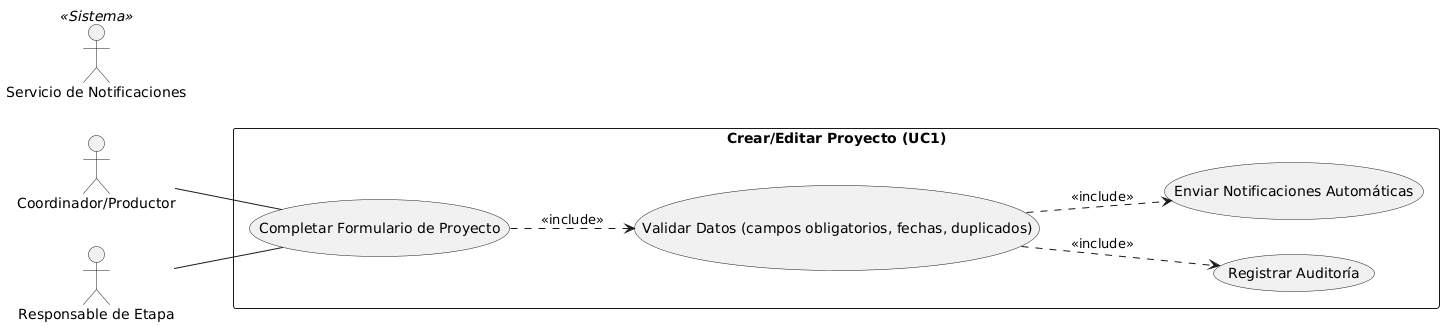

The diagram above was rendered by PlantUML. Its source (embedded in the PNG):
@startuml
left to right direction

actor "Coordinador/Productor" as Prod
actor "Responsable de Etapa" as RespEtapa
actor "Servicio de Notificaciones" as Notif <<Sistema>>

rectangle "Crear/Editar Proyecto (UC1)" {
    usecase "Completar Formulario de Proyecto" as Form
    usecase "Validar Datos (campos obligatorios, fechas, duplicados)" as Valida
    usecase "Registrar Auditoría" as Audit
    usecase "Enviar Notificaciones Automáticas" as UC5
}

Prod -- Form
RespEtapa -- Form

Form ..> Valida : <<include>>
Valida ..> Audit : <<include>>
Valida ..> UC5 : <<include>>
@enduml